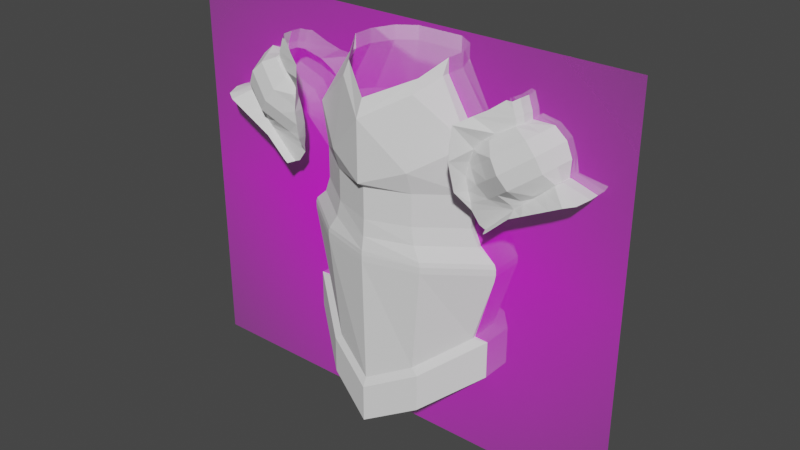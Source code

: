 # Source: chestplate_8604_autosave.blend  (saved by Blender 3.4.6; exported with 4.5.12 LTS)
import bpy
from mathutils import Matrix  # noqa: F401  (used for matrix-valued properties, if any)

bpy.ops.wm.read_factory_settings(use_empty=True)
scene = bpy.context.scene
scene.name = 'Scene'

# ---- collections
col_collection = bpy.data.collections.new('Collection'); scene.collection.children.link(col_collection)

# ---- images (referenced by path relative to the original .blend; pixels are not part of the script)
import os
ASSET_DIR = os.environ.get("B2B_ASSET_DIR", "")  # directory of the original .blend (textures are referenced by path, not embedded)
HERE = os.path.dirname(os.path.abspath(__file__))  # packed textures are extracted next to this script under _unpacked/

def load_image(name, relpath, width, height, colorspace="sRGB"):
    """Load a texture the original file referenced (path relative to the .blend, or extracted next to this script)."""
    p = next((c for c in (os.path.join(HERE, relpath), os.path.join(ASSET_DIR, relpath)) if relpath and os.path.exists(c)), "")
    if p:
        img = bpy.data.images.load(p, check_existing=True)
        img.name = name
    else:  # same state as the original file: an image datablock whose file is absent (Cycles renders it pink)
        img = bpy.data.images.new(name, width, height)
        img.source = "FILE"
        img.filepath = "//" + (relpath or name)
    img.colorspace_settings.name = colorspace
    return img
img_chestplateimage_jpeg = load_image('chestplateImage.jpeg', 'chestplateImage.jpeg', 1024, 1024, 'sRGB')

# ---- materials (node trees are filled in below, after node groups)
mat_chestplateimage = bpy.data.materials.new('chestplateImage')
mat_chestplateimage.surface_render_method = 'BLENDED'
mat_chestplateimage.blend_method = 'BLEND'

# ---- node groups
ng_auto_smooth = bpy.data.node_groups.new('Auto Smooth', 'GeometryNodeTree')
_s = ng_auto_smooth.interface.new_socket(name='Geometry', in_out='OUTPUT', socket_type='NodeSocketGeometry')
_s = ng_auto_smooth.interface.new_socket(name='Geometry', in_out='INPUT', socket_type='NodeSocketGeometry')
_s = ng_auto_smooth.interface.new_socket(name='Angle', in_out='INPUT', socket_type='NodeSocketFloat')
_s.subtype = 'ANGLE'
_s.min_value = 0.0
_s.max_value = 3.142
ng_auto_smooth.is_modifier = True
_N = ng_auto_smooth.nodes; _L = ng_auto_smooth.links
n0 = _N.new('NodeGroupOutput'); n0.name = 'Group Output'; n0.location = (480, -100)
n1 = _N.new('NodeGroupInput'); n1.name = 'Group Input'; n1.location = (-420, -300)
n2 = _N.new('NodeGroupInput'); n2.name = 'Group Input.001'; n2.location = (-60, -100)
n3 = _N.new('GeometryNodeSetShadeSmooth'); n3.name = 'Set Shade Smooth'; n3.location = (120, -100)
n3.domain = 'EDGE'
n4 = _N.new('GeometryNodeSetShadeSmooth'); n4.name = 'Set Shade Smooth.001'; n4.location = (300, -100)
n5 = _N.new('GeometryNodeInputMeshEdgeAngle'); n5.name = 'Edge Angle'; n5.location = (-420, -220)
n6 = _N.new('GeometryNodeInputEdgeSmooth'); n6.name = 'Is Edge Smooth'; n6.location = (-60, -160)
n7 = _N.new('GeometryNodeInputShadeSmooth'); n7.name = 'Is Face Smooth'; n7.location = (-240, -340)
n8 = _N.new('FunctionNodeBooleanMath'); n8.name = 'Boolean Math'; n8.location = (-60, -220)
n9 = _N.new('FunctionNodeCompare'); n9.name = 'Compare'; n9.location = (-240, -180)
n9.operation = 'LESS_EQUAL'
_L.new(n5.outputs[0], n9.inputs[0])
_L.new(n4.outputs[0], n0.inputs[0])
_L.new(n1.outputs[1], n9.inputs[1])
_L.new(n9.outputs[0], n8.inputs[0])
_L.new(n7.outputs[0], n8.inputs[1])
_L.new(n2.outputs[0], n3.inputs[0])
_L.new(n6.outputs[0], n3.inputs[1])
_L.new(n3.outputs[0], n4.inputs[0])
_L.new(n8.outputs[0], n3.inputs[2])
n0.is_active_output = True

# ---- material node trees
mat_chestplateimage.use_nodes = True; mat_chestplateimage.node_tree.nodes.clear()
_N = mat_chestplateimage.node_tree.nodes; _L = mat_chestplateimage.node_tree.links
n0 = _N.new('ShaderNodeOutputMaterial'); n0.name = 'Material Output'; n0.location = (300, 300)
n1 = _N.new('ShaderNodeTexImage'); n1.name = 'Image Texture'; n1.location = (-200, 300)
n1.image = img_chestplateimage_jpeg
n1.extension = 'CLIP'
n2 = _N.new('ShaderNodeBsdfPrincipled'); n2.name = 'Principled BSDF'; n2.location = (0, 300)
n2.distribution = 'GGX'
n2.subsurface_method = 'RANDOM_WALK_SKIN'
n2.inputs[3].default_value = 1.45
n2.inputs[27].default_value = (0.0, 0.0, 0.0, 1.0)
n2.inputs[28].default_value = 1.0
_L.new(n1.outputs[0], n2.inputs[0])
_L.new(n1.outputs[1], n2.inputs[4])
_L.new(n2.outputs[0], n0.inputs[0])
n0.is_active_output = True

# ---- world
world_world = bpy.data.worlds.new('World'); scene.world = world_world
world_world.use_nodes = True; world_world.node_tree.nodes.clear()
_N = world_world.node_tree.nodes; _L = world_world.node_tree.links
n0 = _N.new('ShaderNodeOutputWorld'); n0.name = 'World Output'; n0.location = (300, 300)
n1 = _N.new('ShaderNodeBackground'); n1.name = 'Background'; n1.location = (10, 300)
n1.inputs[0].default_value = (0.05088, 0.05088, 0.05088, 1.0)
_L.new(n1.outputs[0], n0.inputs[0])
n0.is_active_output = True
world_world.color = (0.05088, 0.05088, 0.05088)
world_world.use_sun_shadow = False
world_world.sun_shadow_jitter_overblur = 0.0

# ---- meshes
me_chestplateimage = bpy.data.meshes.new('chestplateImage')
me_chestplateimage.from_pydata([(-0.5894, -0.5, 0.0), (0.5894, -0.5, 0.0), (-0.5894, 0.5, 0.0), (0.5894, 0.5, 0.0)], [], [(0, 1, 3, 2)])
_uv = me_chestplateimage.uv_layers.new(name='UVMap')
_uv.uv.foreach_set('vector', [0.0, 0.0, 1.0, 0.0, 1.0, 1.0, 0.0, 1.0])
me_chestplateimage.materials.append(mat_chestplateimage)
me_chestplateimage.update()
me_plane = bpy.data.meshes.new('Plane')
me_plane.from_pydata([(-0.5356, -0.3977, 0.0), (0.0, -0.5493, 0.0), (-1.071, 0.0, 0.0), (1.071, 0.0, 0.0), (0.5356, -0.3977, 0.0), (-0.4578, -0.3746, 0.1353), (-1.732e-09, -0.5262, 0.1353), (-0.9156, -0.03467, 0.1353), (0.9156, -0.03467, 0.1353), (0.4578, -0.3746, 0.1353), (-0.4214, -0.3638, 0.3035), (-1.594e-09, -0.5154, 0.3035), (-0.8429, -0.05087, 0.3035), (0.8429, -0.05087, 0.3035), (0.4214, -0.3638, 0.3035), (-0.4214, -0.3638, 0.4962), (-1.594e-09, -0.5154, 0.4962), (-0.8429, -0.05087, 0.4962), (0.8429, -0.05087, 0.4962), (0.4214, -0.3638, 0.4962), (-0.4214, -0.3638, 0.6234), (-1.594e-09, -0.5154, 0.6234), (-0.8429, -0.05087, 0.6234), (0.8429, -0.05087, 0.6234), (0.4214, -0.3638, 0.6234), (-0.5465, -0.4009, -0.04511), (2.42e-10, -0.5525, -0.04511), (-1.093, 0.004843, -0.04511), (1.093, 0.004843, -0.04511), (0.5465, -0.4009, -0.04511), (-0.5465, -0.4009, -0.1107), (2.42e-10, -0.5525, -0.1107), (-1.093, 0.004843, -0.1107), (1.093, 0.004843, -0.1107), (0.5465, -0.4009, -0.1107), (-0.444, -0.3705, -1.163), (1.966e-10, -0.5221, -1.387), (-0.888, -0.04081, -0.8202), (0.888, -0.04081, -0.8202), (0.444, -0.3705, -1.163), (-0.4214, -0.4384, 0.8407), (-1.594e-09, -0.59, 0.6778), (-0.8429, -0.1255, 1.11), (0.8429, -0.1255, 1.11), (0.4214, -0.4384, 0.8407), (-1.594e-09, -0.59, 1.28), (-0.5143, -0.3866, -1.223), (6.997e-10, -0.5622, -1.483), (-1.029, -0.004683, -0.8261), (1.029, -0.004683, -0.8261), (0.5143, -0.3866, -1.223), (-0.5143, -0.3866, -1.607), (6.997e-10, -0.5622, -1.867), (-1.029, -0.004683, -1.21), (1.029, -0.004683, -1.21), (0.5143, -0.3866, -1.607), (0.3889, -0.3177, 1.51), (-0.3889, -0.3177, 1.51), (-1.594e-09, -0.5154, 1.449), (0.3889, -0.243, 1.633), (-0.3889, -0.243, 1.633), (0.5209, -0.07842, 1.64), (-0.5209, -0.07842, 1.64), (0.5209, -0.003759, 1.78), (-0.5209, -0.003759, 1.78), (-1.071, 0.326, 0.0), (1.071, 0.326, 0.0), (-0.9156, 0.2913, 0.1353), (0.9156, 0.2913, 0.1353), (-0.8429, 0.2751, 0.3035), (0.8429, 0.2751, 0.3035), (-0.8429, 0.2751, 0.4962), (0.8429, 0.2751, 0.4962), (-0.8429, 0.2751, 0.6234), (0.8429, 0.2751, 0.6234), (-1.093, 0.3308, -0.04511), (1.093, 0.3308, -0.04511), (-1.093, 0.3308, -0.1107), (1.093, 0.3308, -0.1107), (-0.888, 0.2852, -0.8202), (0.888, 0.2852, -0.8202), (-0.8429, 0.2241, 1.11), (0.8429, 0.2241, 1.11), (-1.029, 0.3213, -0.8261), (1.029, 0.3213, -0.8261), (-1.029, 0.3213, -1.21), (1.029, 0.3213, -1.21), (0.5209, 0.2015, 1.64), (-0.5209, 0.2015, 1.64), (0.5209, 0.203, 1.78), (-0.5209, 0.203, 1.78), (-0.8717, 0.5497, 0.0), (0.8717, 0.5497, 0.0), (-0.7451, 0.515, 0.1353), (0.7451, 0.515, 0.1353), (-0.6859, 0.4988, 0.3035), (0.6859, 0.4988, 0.3035), (-0.6859, 0.4988, 0.4962), (0.6859, 0.4988, 0.4962), (-0.6859, 0.4988, 0.6234), (0.6859, 0.4988, 0.6234), (-0.8894, 0.5545, -0.04511), (0.8894, 0.5545, -0.04511), (-0.8894, 0.5545, -0.1107), (0.8894, 0.5545, -0.1107), (-0.7226, 0.5089, -0.8202), (0.7226, 0.5089, -0.8202), (-0.6859, 0.4478, 1.11), (0.6859, 0.4478, 1.11), (-0.8371, 0.545, -0.8261), (0.8371, 0.545, -0.8261), (-0.8371, 0.545, -1.21), (0.8371, 0.545, -1.21), (0.4239, 0.4252, 1.64), (-0.4239, 0.4252, 1.64), (0.4239, 0.4266, 1.78), (-0.4239, 0.4266, 1.78), (-0.503, 0.6727, 0.0), (0.503, 0.6727, 0.0), (-0.4299, 0.6381, 0.1353), (0.4299, 0.6381, 0.1353), (-0.3958, 0.6219, 0.3035), (0.3958, 0.6219, 0.3035), (-0.3958, 0.6219, 0.4962), (0.3958, 0.6219, 0.4962), (-0.3958, 0.6219, 0.6234), (0.3958, 0.6219, 0.6234), (-0.5132, 0.6776, -0.04511), (0.5132, 0.6776, -0.04511), (-0.5132, 0.6776, -0.1107), (0.5132, 0.6776, -0.1107), (-0.417, 0.6319, -0.8202), (0.417, 0.6319, -0.8202), (-0.3958, 0.611, 1.11), (0.3958, 0.611, 1.11), (-0.483, 0.7063, -0.8261), (0.483, 0.7063, -0.8261), (-0.483, 0.7063, -1.21), (0.483, 0.7063, -1.21), (0.2446, 0.5483, 1.64), (-0.2446, 0.5483, 1.64), (0.2446, 0.5497, 1.78), (-0.2446, 0.5497, 1.78)], [], [(0, 2, 7, 5), (1, 0, 5, 6), (4, 1, 6, 9), (3, 4, 9, 8), (6, 5, 10, 11), (9, 6, 11, 14), (8, 9, 14, 13), (5, 7, 12, 10), (10, 12, 17, 15), (11, 10, 15, 16), (14, 11, 16, 19), (13, 14, 19, 18), (15, 17, 22, 20), (16, 15, 20, 21), (19, 16, 21, 24), (18, 19, 24, 23), (2, 0, 25, 27), (0, 1, 26, 25), (1, 4, 29, 26), (4, 3, 28, 29), (27, 25, 30, 32), (25, 26, 31, 30), (26, 29, 34, 31), (29, 28, 33, 34), (34, 33, 38, 39), (32, 30, 35, 37), (30, 31, 36, 35), (31, 34, 39, 36), (39, 38, 49, 50), (37, 35, 46, 48), (35, 36, 47, 46), (36, 39, 50, 47), (47, 50, 55, 52), (50, 49, 54, 55), (48, 46, 51, 53), (46, 47, 52, 51), (45, 57, 60, 58), (45, 56, 59, 58), (59, 56, 61, 63), (60, 57, 62, 64), (40, 45, 41), (41, 45, 44), (45, 44, 56), (44, 43, 56), (56, 43, 61), (45, 40, 57), (40, 42, 57), (57, 42, 62), (21, 41, 24), (41, 44, 24), (20, 41, 21), (41, 20, 40), (20, 22, 40), (40, 22, 42), (24, 44, 23), (44, 23, 43), (61, 43, 82, 87), (3, 8, 68, 66), (37, 48, 83, 79), (8, 13, 70, 68), (33, 28, 76, 78), (22, 17, 71, 73), (54, 49, 84, 86), (32, 37, 79, 77), (42, 22, 73, 81), (12, 7, 67, 69), (62, 42, 81, 88), (48, 53, 85, 83), (13, 18, 72, 70), (43, 23, 74, 82), (7, 2, 65, 67), (2, 27, 75, 65), (64, 62, 88, 90), (49, 38, 80, 84), (18, 23, 74, 72), (27, 32, 77, 75), (63, 61, 87, 89), (38, 33, 78, 80), (28, 3, 66, 76), (17, 12, 69, 71), (69, 67, 93, 95), (90, 88, 114, 116), (78, 76, 102, 104), (71, 69, 95, 97), (89, 87, 113, 115), (80, 78, 104, 106), (70, 72, 98, 96), (87, 82, 108, 113), (77, 79, 105, 103), (73, 71, 97, 99), (88, 81, 107, 114), (84, 80, 106, 110), (72, 74, 100, 98), (81, 73, 99, 107), (67, 65, 91, 93), (79, 83, 109, 105), (65, 75, 101, 91), (82, 74, 100, 108), (66, 68, 94, 92), (86, 84, 110, 112), (76, 66, 92, 102), (68, 70, 96, 94), (83, 85, 111, 109), (75, 77, 103, 101), (106, 104, 130, 132), (96, 98, 124, 122), (113, 108, 134, 139), (103, 105, 131, 129), (99, 97, 123, 125), (114, 107, 133, 140), (110, 106, 132, 136), (98, 100, 126, 124), (107, 99, 125, 133), (93, 91, 117, 119), (105, 109, 135, 131), (91, 101, 127, 117), (108, 100, 126, 134), (92, 94, 120, 118), (112, 110, 136, 138), (102, 92, 118, 128), (94, 96, 122, 120), (109, 111, 137, 135), (101, 103, 129, 127), (95, 93, 119, 121), (116, 114, 140, 142), (104, 102, 128, 130), (97, 95, 121, 123), (115, 113, 139, 141), (142, 140, 139, 141), (134, 133, 140, 139), (125, 126, 134, 133), (123, 124, 126, 125), (121, 122, 124, 123), (122, 121, 119, 120), (117, 118, 120, 119), (127, 128, 118, 117), (129, 130, 128, 127), (130, 129, 131, 132), (132, 131, 135, 136), (136, 135, 137, 138)])
_uv = me_plane.uv_layers.new(name='UVMap')
_uv.uv.foreach_set('vector', [0.0, 0.0, 0.0, 0.0, 0.0, 0.0, 0.0, 0.0, 0.0, 0.0, 0.0, 0.0, 0.0, 0.0, 0.0, 0.0, 0.0, 0.0, 0.0, 0.0, 0.0, 0.0, 0.0, 0.0, 0.0, 0.0, 0.0, 0.0, 0.0, 0.0, 0.0, 0.0, 0.0, 0.0, 0.0, 0.0, 0.0, 0.0, 0.0, 0.0, 0.0, 0.0, 0.0, 0.0, 0.0, 0.0, 0.0, 0.0, 0.0, 0.0, 0.0, 0.0, 0.0, 0.0, 0.0, 0.0, 0.0, 0.0, 0.0, 0.0, 0.0, 0.0, 0.0, 0.0, 0.0, 0.0, 0.0, 0.0, 0.0, 0.0, 0.0, 0.0, 0.0, 0.0, 0.0, 0.0, 0.0, 0.0, 0.0, 0.0, 0.0, 0.0, 0.0, 0.0, 0.0, 0.0, 0.0, 0.0, 0.0, 0.0, 0.0, 0.0, 0.0, 0.0, 0.0, 0.0, 0.0, 0.0, 0.0, 0.0, 0.0, 0.0, 0.0, 0.0, 0.0, 0.0, 0.0, 0.0, 0.0, 0.0, 0.0, 0.0, 0.0, 0.0, 0.0, 0.0, 0.0, 0.0, 0.0, 0.0, 0.0, 0.0, 0.0, 0.0, 0.0, 0.0, 0.0, 0.0, 0.0, 0.0, 0.0, 0.0, 0.0, 0.0, 0.0, 0.0, 0.0, 0.0, 0.0, 0.0, 0.0, 0.0, 0.0, 0.0, 0.0, 0.0, 0.0, 0.0, 0.0, 0.0, 0.0, 0.0, 0.0, 0.0, 0.0, 0.0, 0.0, 0.0, 0.0, 0.0, 0.0, 0.0, 0.0, 0.0, 0.0, 0.0, 0.0, 0.0, 0.0, 0.0, 0.0, 0.0, 0.0, 0.0, 0.0, 0.0, 0.0, 0.0, 0.0, 0.0, 0.0, 0.0, 0.0, 0.0, 0.0, 0.0, 0.0, 0.0, 0.0, 0.0, 0.0, 0.0, 0.0, 0.0, 0.0, 0.0, 0.0, 0.0, 0.0, 0.0, 0.0, 0.0, 0.0, 0.0, 0.0, 0.0, 0.0, 0.0, 0.0, 0.0, 0.0, 0.0, 0.0, 0.0, 0.0, 0.0, 0.0, 0.0, 0.0, 0.0, 0.0, 0.0, 0.0, 0.0, 0.0, 0.0, 0.0, 0.0, 0.0, 0.0, 0.0, 0.0, 0.0, 0.0, 0.0, 0.0, 0.0, 0.0, 0.0, 0.0, 0.0, 0.0, 0.0, 0.0, 0.0, 0.0, 0.0, 0.0, 0.0, 0.0, 0.0, 0.0, 0.0, 0.0, 0.0, 0.0, 0.0, 0.0, 0.0, 0.0, 0.0, 0.0, 0.0, 0.0, 0.0, 0.0, 0.0, 0.0, 0.0, 0.0, 0.0, 0.0, 0.0, 0.0, 0.0, 0.0, 0.0, 0.0, 0.0, 0.0, 0.0, 0.0, 0.0, 0.0, 0.0, 0.0, 0.0, 0.0, 0.0, 0.0, 0.0, 0.0, 0.0, 0.0, 0.0, 0.0, 0.0, 0.0, 0.0, 0.0, 0.0, 0.0, 0.0, 0.0, 0.0, 0.0, 0.0, 0.0, 0.0, 0.0, 0.0, 0.0, 0.0, 0.0, 0.0, 0.0, 0.0, 0.0, 0.0, 0.0, 0.0, 0.0, 0.0, 0.0, 0.0, 0.0, 0.0, 0.0, 0.0, 0.0, 0.0, 0.0, 0.0, 0.0, 0.0, 0.0, 0.0, 0.0, 0.0, 0.0, 0.0, 0.0, 0.0, 0.0, 0.0, 0.0, 0.0, 0.0, 0.0, 0.0, 0.0, 0.0, 0.0, 0.0, 0.0, 0.0, 0.0, 0.0, 0.0, 0.0, 0.0, 0.0, 0.0, 0.0, 0.0, 0.0, 0.0, 0.0, 0.0, 0.0, 0.0, 0.0, 0.0, 0.0, 0.0, 0.0, 0.0, 0.0, 0.0, 0.0, 0.0, 0.0, 0.0, 0.0, 0.0, 0.0, 0.0, 0.0, 0.0, 0.0, 0.0, 0.0, 0.0, 0.0, 0.0, 0.0, 0.0, 0.0, 0.0, 0.0, 0.0, 0.0, 0.0, 0.0, 0.0, 0.0, 0.0, 0.0, 0.0, 0.0, 0.0, 0.0, 0.0, 0.0, 0.0, 0.0, 0.0, 0.0, 0.0, 0.0, 0.0, 0.0, 0.0, 0.0, 0.0, 0.0, 0.0, 0.0, 0.0, 0.0, 0.0, 0.0, 0.0, 0.0, 0.0, 0.0, 0.0, 0.0, 0.0, 0.0, 0.0, 0.0, 0.0, 0.0, 0.0, 0.0, 0.0, 0.0, 0.0, 0.0, 0.0, 0.0, 0.0, 0.0, 0.0, 0.0, 0.0, 0.0, 0.0, 0.0, 0.0, 0.0, 0.0, 0.0, 0.0, 0.0, 0.0, 0.0, 0.0, 0.0, 0.0, 0.0, 0.0, 0.0, 0.0, 0.0, 0.0, 0.0, 0.0, 0.0, 0.0, 0.0, 0.0, 0.0, 0.0, 0.0, 0.0, 0.0, 0.0, 0.0, 0.0, 0.0, 0.0, 0.0, 0.0, 0.0, 0.0, 0.0, 0.0, 0.0, 0.0, 0.0, 0.0, 0.0, 0.0, 0.0, 0.0, 0.0, 0.0, 0.0, 0.0, 0.0, 0.0, 0.0, 0.0, 0.0, 0.0, 0.0, 0.0, 0.0, 0.0, 0.0, 0.0, 0.0, 0.0, 0.0, 0.0, 0.0, 0.0, 0.0, 0.0, 0.0, 0.0, 0.0, 0.0, 0.0, 0.0, 0.0, 0.0, 0.0, 0.0, 0.0, 0.0, 0.0, 0.0, 0.0, 0.0, 0.0, 0.0, 0.0, 0.0, 0.0, 0.0, 0.0, 0.0, 0.0, 0.0, 0.0, 0.0, 0.0, 0.0, 0.0, 0.0, 0.0, 0.0, 0.0, 0.0, 0.0, 0.0, 0.0, 0.0, 0.0, 0.0, 0.0, 0.0, 0.0, 0.0, 0.0, 0.0, 0.0, 0.0, 0.0, 0.0, 0.0, 0.0, 0.0, 0.0, 0.0, 0.0, 0.0, 0.0, 0.0, 0.0, 0.0, 0.0, 0.0, 0.0, 0.0, 0.0, 0.0, 0.0, 0.0, 0.0, 0.0, 0.0, 0.0, 0.0, 0.0, 0.0, 0.0, 0.0, 0.0, 0.0, 0.0, 0.0, 0.0, 0.0, 0.0, 0.0, 0.0, 0.0, 0.0, 0.0, 0.0, 0.0, 0.0, 0.0, 0.0, 0.0, 0.0, 0.0, 0.0, 0.0, 0.0, 0.0, 0.0, 0.0, 0.0, 0.0, 0.0, 0.0, 0.0, 0.0, 0.0, 0.0, 0.0, 0.0, 0.0, 0.0, 0.0, 0.0, 0.0, 0.0, 0.0, 0.0, 0.0, 0.0, 0.0, 0.0, 0.0, 0.0, 0.0, 0.0, 0.0, 0.0, 0.0, 0.0, 0.0, 0.0, 0.0, 0.0, 0.0, 0.0, 0.0, 0.0, 0.0, 0.0, 0.0, 0.0, 0.0, 0.0, 0.0, 0.0, 0.0, 0.0, 0.0, 0.0, 0.0, 0.0, 0.0, 0.0, 0.0, 0.0, 0.0, 0.0, 0.0, 0.0, 0.0, 0.0, 0.0, 0.0, 0.0, 0.0, 0.0, 0.0, 0.0, 0.0, 0.0, 0.0, 0.0, 0.0, 0.0, 0.0, 0.0, 0.0, 0.0, 0.0, 0.0, 0.0, 0.0, 0.0, 0.0, 0.0, 0.0, 0.0, 0.0, 0.0, 0.0, 0.0, 0.0, 0.0, 0.0, 0.0, 0.0, 0.0, 0.0, 0.0, 0.0, 0.0, 0.0, 0.0, 0.0, 0.0, 0.0, 0.0, 0.0, 0.0, 0.0, 0.0, 0.0, 0.0, 0.0, 0.0, 0.0, 0.0, 0.0, 0.0, 0.0, 0.0, 0.0, 0.0, 0.0, 0.0, 0.0, 0.0, 0.0, 0.0, 0.0, 0.0, 0.0, 0.0, 0.0, 0.0, 0.0, 0.0, 0.0, 0.0, 0.0, 0.0, 0.0, 0.0, 0.0, 0.0, 0.0, 0.0, 0.0, 0.0, 0.0, 0.0, 0.0, 0.0, 0.0, 0.0, 0.0, 0.0, 0.0, 0.0, 0.0, 0.0, 0.0, 0.0, 0.0, 0.0, 0.0, 0.0, 0.0, 0.0, 0.0, 0.0, 0.0, 0.0, 0.0, 0.0, 0.0, 0.0, 0.0, 0.0, 0.0, 0.0, 0.0, 0.0, 0.0, 0.0, 0.0, 0.0, 0.0, 0.0, 0.0, 0.0, 0.0, 0.0, 0.0, 0.0, 0.0, 0.0, 0.0, 0.0, 0.0, 0.0, 0.0, 0.0, 0.0, 0.0, 0.0, 0.0, 0.0, 0.0, 0.0, 0.0, 0.0, 0.0, 0.0, 0.0, 0.0, 0.0, 0.0, 0.0, 0.0, 0.0, 0.0, 0.0, 0.0, 0.0, 0.0, 0.0, 0.0, 0.0, 0.0, 0.0, 0.0, 0.0, 0.0, 0.0, 0.0, 0.0, 0.0, 0.0, 0.0, 0.0, 0.0, 0.0, 0.0, 0.0, 0.0, 0.0, 0.0, 0.0, 0.0, 0.0, 0.0, 0.0, 0.0, 0.0, 0.0, 0.0, 0.0, 0.0, 0.0, 0.0, 0.0, 0.0, 0.0, 0.0, 0.0, 0.0, 0.0, 0.0, 0.0, 0.0, 0.0, 0.0, 0.0, 0.0, 0.0, 0.0, 0.0, 0.0, 0.0, 0.0, 0.0, 0.0, 0.0, 0.0, 0.0, 0.0, 0.0, 0.0, 0.0, 0.0, 0.0, 0.0, 0.0, 0.0, 0.0, 0.0, 0.0, 0.0, 0.0, 0.0, 0.0, 0.0, 0.0, 0.0, 0.0, 0.0, 0.0, 0.0, 0.0, 0.0, 0.0, 0.0, 0.0, 0.0, 0.0, 0.0, 0.0, 0.0, 0.0, 0.0, 0.0, 0.0, 0.0, 0.0, 0.0, 0.0, 0.0, 0.0, 0.0, 0.0, 0.0, 0.0, 0.0, 0.0, 0.0, 0.0, 0.0, 0.0, 0.0, 0.0, 0.0, 0.0, 0.0, 0.0, 0.0, 0.0, 0.0, 0.0, 0.0, 0.0, 0.0, 0.0, 0.0, 0.0, 0.0, 0.0, 0.0, 0.0, 0.0, 0.0, 0.0, 0.0, 0.0, 0.0, 0.0, 0.0, 0.0, 0.0, 0.0, 0.0, 0.0, 0.0, 0.0, 0.0, 0.0, 0.0, 0.0, 0.0, 0.0, 0.0, 0.0, 0.0, 0.0, 0.0, 0.0, 0.0, 0.0, 0.0, 0.0, 0.0, 0.0, 0.0, 0.0, 0.0, 0.0, 0.0, 0.0, 0.0, 0.0, 0.0, 0.0, 0.0, 0.0, 0.0, 0.0, 0.0, 0.0, 0.0, 0.0, 0.0, 0.0, 0.0, 0.0, 0.0, 0.0, 0.0, 0.0, 0.0, 0.0, 0.0, 0.0, 0.0, 0.0, 0.0, 0.0, 0.0, 0.0, 0.0, 0.0, 0.0, 0.0, 0.0, 0.0, 0.0, 0.0, 0.0, 0.0, 0.0, 0.0, 0.0, 0.0, 0.0, 0.0, 0.0, 0.0, 0.0, 0.0, 0.0, 0.0])
me_plane.update()
me_plane_001 = bpy.data.meshes.new('Plane.001')
me_plane_001.from_pydata([(-1.38, -0.0005243, 1.447), (-1.371, -0.0005243, 1.518), (-1.349, -0.0005243, 1.577), (-1.328, -0.0005244, 1.644), (-1.777, 0.0, 1.041), (-1.333, 0.1679, 1.425), (-1.324, 0.1679, 1.496), (-1.302, 0.1679, 1.556), (-1.281, 0.1679, 1.622), (-1.234, 0.1789, 1.627), (-1.73, 0.1789, 1.019), (-1.108, 0.2392, 1.53), (-0.9891, 0.293, 1.461), (-0.8752, 0.4104, 1.392), (-0.8728, 0.4517, 1.083), (-0.8965, 0.3924, 0.7915), (-0.9725, 0.2392, 0.5969), (-1.056, 0.235, 0.4829), (-1.117, 0.235, 0.4568), (-1.148, 0.3114, 0.4521), (-1.181, 0.3114, 0.4758), (-1.393, 0.3114, 0.6728), (-1.886, 0.2996, 0.9197), (-1.183, 0.235, 1.345), (-1.066, 0.257, 1.257), (-1.0, 0.2725, 1.173), (-0.9565, 0.2725, 1.048), (-0.9309, 0.2725, 0.9095), (-0.9455, 0.257, 0.7705), (-0.9675, 0.2476, 0.6681), (-1.394, 0.235, 0.7298), (-1.154, 0.235, 0.489), (-1.371, 0.1083, 1.447), (-1.361, 0.1083, 1.518), (-1.34, 0.1083, 1.577), (-1.319, 0.1083, 1.644), (-1.767, 0.1083, 1.041), (-1.977, 0.2434, 0.9438), (-2.022, 0.1079, 0.9662), (-1.639, 0.3055, 0.7962), (-1.562, 0.208, 0.875), (-1.763, 0.3025, 0.8579), (-1.646, 0.1936, 0.9473), (-1.475, 0.2298, 0.8016), (-1.516, 0.3085, 0.7346), (-0.958, 0.2713, 1.048), (-0.973, 0.2719, 1.004), (-1.04, 0.2783, 0.8663), (-1.15, 0.2571, 0.7595), (-1.285, 0.2395, 0.7204), (-1.43, -1.44e-07, 1.448), (-1.589, -1.44e-07, 1.45), (-1.708, -1.44e-07, 1.35), (-1.766, -1.44e-07, 1.206), (-1.756, -1.44e-07, 1.041), (-1.349, 0.1968, 1.434), (-1.484, 0.2571, 1.374), (-1.593, 0.2783, 1.267), (-1.66, 0.2571, 1.13), (-1.732, 0.1766, 1.034), (-1.153, 0.2783, 1.292), (-1.228, 0.3637, 1.189), (-1.317, 0.3936, 1.067), (-1.405, 0.3637, 0.9446), (-1.463, 0.2371, 0.8309), (-1.251, 0.2376, 1.363), (-1.569, 0.2341, 0.9068), (-1.533, 0.3104, 1.037), (-1.455, 0.336, 1.167), (-1.356, 0.3104, 1.281), (-1.749, 0.09841, 1.036), (-1.713, 0.1286, 1.168), (-1.65, 0.1392, 1.308), (-1.537, 0.1286, 1.412), (-1.389, 0.09841, 1.441), (-2.022, 0.0, 0.9662), (-1.056, 0.3031, 1.165), (-1.374, 0.2567, 0.7756), (-1.277, 0.3104, 0.852), (-1.179, 0.336, 0.9664), (-1.101, 0.3104, 1.096), (-1.181, 0.2413, 0.6989)], [], [(29, 16, 30, 81), (17, 30, 16), (18, 31, 30, 17), (8, 7, 9), (9, 7, 11), (7, 6, 11), (11, 6, 12), (6, 5, 12), (23, 5, 12), (12, 13, 23), (23, 13, 24), (25, 24, 13), (13, 14, 25), (25, 14, 26), (46, 45, 26, 27), (14, 15, 27), (27, 15, 28), (29, 28, 15), (15, 16, 29), (44, 43, 30, 21), (20, 21, 30, 31), (19, 20, 31, 18), (8, 35, 34, 7), (6, 33, 32, 5), (7, 34, 33, 6), (2, 1, 33, 34), (3, 2, 34, 35), (22, 37, 10), (10, 37, 36), (37, 38, 36), (36, 38, 4), (1, 0, 32, 33), (41, 42, 40, 39), (22, 10, 42, 41), (39, 40, 43, 44), (78, 79, 47, 48), (14, 27, 26), (77, 78, 48, 49), (79, 80, 46, 47), (4, 38, 75), (70, 71, 58, 59), (72, 73, 56, 57), (71, 72, 57, 58), (73, 74, 55, 56), (67, 68, 62, 63), (69, 65, 60, 61), (66, 67, 63, 64), (68, 69, 61, 62), (32, 0, 50), (57, 56, 69, 68), (59, 58, 67, 66), (56, 55, 65, 69), (58, 57, 68, 67), (51, 50, 74, 73), (53, 52, 72, 71), (52, 51, 73, 72), (54, 53, 71, 70), (62, 61, 80, 79), (64, 63, 78, 77), (61, 60, 76, 80), (63, 62, 79, 78), (54, 70, 4), (4, 70, 36), (70, 59, 36), (36, 59, 10), (42, 10, 59), (59, 66, 42), (42, 66, 40), (66, 64, 40), (40, 64, 43), (64, 77, 43), (43, 77, 30), (77, 49, 30), (30, 49, 81), (49, 48, 81), (81, 48, 29), (29, 48, 28), (48, 47, 28), (28, 47, 27), (76, 45, 46, 80), (46, 27, 47), (25, 26, 45, 76), (25, 76, 24), (60, 24, 76), (24, 60, 23), (60, 65, 23), (23, 65, 5), (65, 55, 5), (5, 32, 55), (55, 74, 32), (50, 32, 74)])
_uv = me_plane_001.uv_layers.new(name='UVMap')
_uv.uv.foreach_set('vector', [0.0, 0.0, 0.0, 0.0, 0.0, 0.0, 0.0, 0.0, 0.0, 0.0, 0.0, 0.0, 0.0, 0.0, 0.0, 0.0, 0.0, 0.0, 0.0, 0.0, 0.0, 0.0, 0.0, 0.0, 0.0, 0.0, 0.0, 0.0, 0.0, 0.0, 0.0, 0.0, 0.0, 0.0, 0.0, 0.0, 0.0, 0.0, 0.0, 0.0, 0.0, 0.0, 0.0, 0.0, 0.0, 0.0, 0.0, 0.0, 0.0, 0.0, 0.0, 0.0, 0.0, 0.0, 0.0, 0.0, 0.0, 0.0, 0.0, 0.0, 0.0, 0.0, 0.0, 0.0, 0.0, 0.0, 0.0, 0.0, 0.0, 0.0, 0.0, 0.0, 0.0, 0.0, 0.0, 0.0, 0.0, 0.0, 0.0, 0.0, 0.0, 0.0, 0.0, 0.0, 0.0, 0.0, 0.0, 0.0, 0.625, 0.625, 0.625, 0.75, 0.0, 0.0, 0.0, 0.0, 0.0, 0.0, 0.0, 0.0, 0.0, 0.0, 0.0, 0.0, 0.0, 0.0, 0.0, 0.0, 0.0, 0.0, 0.0, 0.0, 0.0, 0.0, 0.0, 0.0, 0.0, 0.0, 0.0, 0.0, 0.0, 0.0, 0.0, 0.0, 0.0, 0.0, 0.0, 0.0, 0.0, 0.0, 0.0, 0.0, 0.0, 0.0, 0.0, 0.0, 0.0, 0.0, 0.0, 0.0, 0.0, 0.0, 0.0, 0.0, 0.0, 0.0, 0.0, 0.0, 0.0, 0.0, 0.0, 0.0, 0.0, 0.0, 0.0, 0.0, 0.0, 0.0, 0.0, 0.0, 0.0, 0.0, 0.0, 0.0, 0.0, 0.0, 0.0, 0.0, 0.0, 0.0, 0.0, 0.0, 0.0, 0.0, 0.0, 0.0, 0.0, 0.0, 0.0, 0.0, 0.0, 0.0, 0.0, 0.0, 0.0, 0.0, 0.0, 0.0, 0.0, 0.0, 0.0, 0.0, 0.0, 0.0, 0.0, 0.0, 0.0, 0.0, 0.0, 0.0, 0.0, 0.0, 0.0, 0.0, 0.0, 0.0, 0.0, 0.0, 0.0, 0.0, 0.0, 0.0, 0.0, 0.0, 0.0, 0.0, 0.0, 0.0, 0.0, 0.0, 0.0, 0.0, 0.0, 0.0, 0.0, 0.0, 0.0, 0.0, 0.0, 0.0, 0.0, 0.0, 0.0, 0.0, 0.0, 0.0, 0.0, 0.0, 0.0, 0.0, 0.6875, 0.375, 0.6875, 0.5, 0.625, 0.5, 0.625, 0.375, 0.0, 0.0, 0.0, 0.0, 0.0, 0.0, 0.6822, 0.25, 0.6875, 0.375, 0.625, 0.375, 0.625, 0.25, 0.6875, 0.5, 0.6875, 0.625, 0.625, 0.625, 0.625, 0.5, 0.0, 0.0, 0.0, 0.0, 0.0, 0.0, 0.9375, 0.25, 0.9375, 0.375, 0.875, 0.375, 0.875, 0.25, 0.9375, 0.5, 0.9375, 0.625, 0.875, 0.625, 0.875, 0.5, 0.9375, 0.375, 0.9375, 0.5, 0.875, 0.5, 0.875, 0.375, 0.9375, 0.625, 0.9375, 0.75, 0.875, 0.75, 0.875, 0.625, 0.8125, 0.375, 0.8125, 0.5, 0.75, 0.5, 0.75, 0.375, 0.8125, 0.625, 0.8125, 0.75, 0.75, 0.75, 0.75, 0.625, 0.8072, 0.25, 0.8125, 0.375, 0.75, 0.375, 0.7394, 0.25, 0.8125, 0.5, 0.8125, 0.625, 0.75, 0.625, 0.75, 0.5, 0.0, 0.0, 0.0, 0.0, 0.0, 0.0, 0.875, 0.5, 0.875, 0.625, 0.8125, 0.625, 0.8125, 0.5, 0.875, 0.25, 0.875, 0.375, 0.8125, 0.375, 0.8072, 0.25, 0.875, 0.625, 0.875, 0.75, 0.8125, 0.75, 0.8125, 0.625, 0.875, 0.375, 0.875, 0.5, 0.8125, 0.5, 0.8125, 0.375, 1.0, 0.625, 1.0, 0.75, 0.9375, 0.75, 0.9375, 0.625, 1.0, 0.375, 1.0, 0.5, 0.9375, 0.5, 0.9375, 0.375, 1.0, 0.5, 1.0, 0.625, 0.9375, 0.625, 0.9375, 0.5, 1.0, 0.25, 1.0, 0.375, 0.9375, 0.375, 0.9375, 0.25, 0.75, 0.5, 0.75, 0.625, 0.6875, 0.625, 0.6875, 0.5, 0.7394, 0.25, 0.75, 0.375, 0.6875, 0.375, 0.6822, 0.25, 0.75, 0.625, 0.75, 0.75, 0.6875, 0.75, 0.6875, 0.625, 0.75, 0.375, 0.75, 0.5, 0.6875, 0.5, 0.6875, 0.375, 1.0, 0.25, 0.9375, 0.25, 0.0, 0.0, 0.0, 0.0, 0.9375, 0.25, 0.0, 0.0, 0.9375, 0.25, 0.875, 0.25, 0.0, 0.0, 0.0, 0.0, 0.875, 0.25, 0.0, 0.0, 0.0, 0.0, 0.0, 0.0, 0.875, 0.25, 0.875, 0.25, 0.8072, 0.25, 0.0, 0.0, 0.0, 0.0, 0.8072, 0.25, 0.0, 0.0, 0.8072, 0.25, 0.7394, 0.25, 0.0, 0.0, 0.0, 0.0, 0.7394, 0.25, 0.0, 0.0, 0.7394, 0.25, 0.6822, 0.25, 0.0, 0.0, 0.0, 0.0, 0.6822, 0.25, 0.0, 0.0, 0.6822, 0.25, 0.625, 0.25, 0.0, 0.0, 0.0, 0.0, 0.625, 0.25, 0.0, 0.0, 0.625, 0.25, 0.625, 0.375, 0.0, 0.0, 0.0, 0.0, 0.625, 0.375, 0.0, 0.0, 0.0, 0.0, 0.625, 0.375, 0.0, 0.0, 0.625, 0.375, 0.625, 0.5, 0.0, 0.0, 0.0, 0.0, 0.625, 0.5, 0.0, 0.0, 0.6875, 0.75, 0.625, 0.75, 0.625, 0.625, 0.6875, 0.625, 0.625, 0.625, 0.0, 0.0, 0.625, 0.5, 0.0, 0.0, 0.0, 0.0, 0.625, 0.75, 0.6875, 0.75, 0.0, 0.0, 0.6875, 0.75, 0.0, 0.0, 0.75, 0.75, 0.0, 0.0, 0.6875, 0.75, 0.0, 0.0, 0.75, 0.75, 0.0, 0.0, 0.75, 0.75, 0.8125, 0.75, 0.0, 0.0, 0.0, 0.0, 0.8125, 0.75, 0.0, 0.0, 0.8125, 0.75, 0.875, 0.75, 0.0, 0.0, 0.0, 0.0, 0.0, 0.0, 0.875, 0.75, 0.875, 0.75, 0.9375, 0.75, 0.0, 0.0, 0.0, 0.0, 0.0, 0.0, 0.9375, 0.75])
me_plane_001.update()

# ---- objects
ob_chestplateimage = bpy.data.objects.new('chestplateImage', me_chestplateimage)
ob_plane = bpy.data.objects.new('Plane', me_plane)
ob_plane_001 = bpy.data.objects.new('Plane.001', me_plane_001)

# ---- transforms, parenting, visibility, modifiers, constraints
ob_chestplateimage.location = (-0.05906, 0.0, 0.0)
ob_chestplateimage.rotation_euler = (1.571, -0.0, 0.0)
ob_chestplateimage.scale = (4.071, 4.071, 4.071)
ob_plane.location = (0.0, 0.0, 0.0)
ob_plane_001.location = (0.0, 0.0, 0.0)
_m = ob_plane_001.modifiers.new('Mirror', 'MIRROR')
_m.use_axis = (True, True, False)
_m = ob_plane_001.modifiers.new('Auto Smooth', 'NODES')
_m.node_group = ng_auto_smooth
_gi = [s.identifier for s in ng_auto_smooth.interface.items_tree if s.item_type == 'SOCKET' and s.in_out == 'INPUT']
_m[_gi[1]] = 0.5236  # Angle

# ---- collection membership
col_collection.objects.link(ob_chestplateimage)
col_collection.objects.link(ob_plane)
col_collection.objects.link(ob_plane_001)

# ---- scene / render settings (as saved in the file)
scene.frame_start = 1; scene.frame_end = 250; scene.frame_set(1)
scene.render.engine = 'BLENDER_EEVEE_NEXT'
scene.cycles.sampling_pattern = 'TABULATED_SOBOL'
scene.cycles.use_light_tree = False
scene.view_settings.view_transform = 'Filmic'
bpy.context.view_layer.update()

# ---- added for rendering (the .blend has no active camera and no usable light): camera, sun
cam_auto = bpy.data.cameras.new('AutoCamera')
cam_auto.lens = 50.0
cam_auto.sensor_width = 36.0
cam_auto.clip_end = 1000.0
ob_auto_camera = bpy.data.objects.new('AutoCamera', cam_auto)
scene.collection.objects.link(ob_auto_camera)
ob_auto_camera.location = (5.88549, -7.07533, 4.75564)
ob_auto_camera.rotation_euler = (1.09748, -7.21219e-08, 0.694738)
scene.camera = ob_auto_camera
light_auto_sun = bpy.data.lights.new('AutoSun', 'SUN')
light_auto_sun.energy = 3.0
light_auto_sun.angle = 0.0523599
ob_auto_sun = bpy.data.objects.new('AutoSun', light_auto_sun)
scene.collection.objects.link(ob_auto_sun)
ob_auto_sun.rotation_euler = (0.872665, 0.174533, 0.523599)
bpy.context.view_layer.update()
